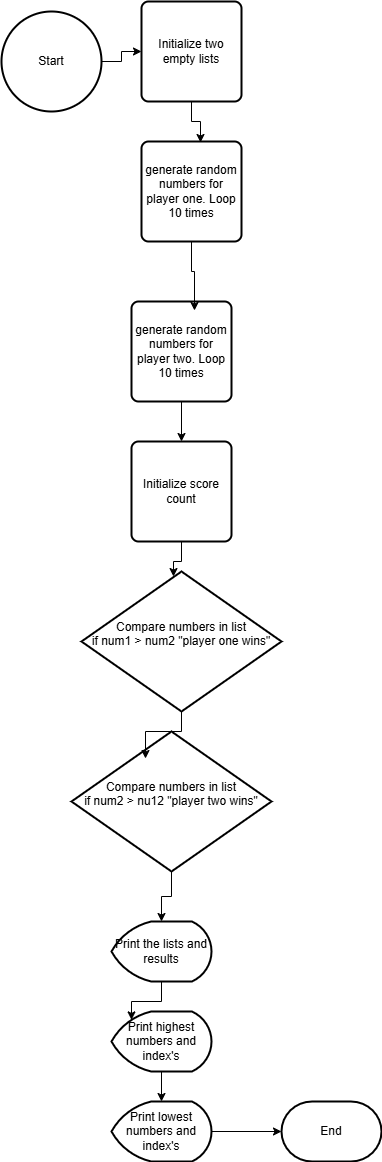

The diagram above was exported from draw.io. Its source (the exported page's mxGraphModel, read from the mxfile embedded in the PNG):
<mxGraphModel dx="864" dy="1643" grid="1" gridSize="10" guides="1" tooltips="1" connect="1" arrows="1" fold="1" page="1" pageScale="1" pageWidth="827" pageHeight="1169" math="0" shadow="0">
  <root>
    <mxCell id="WIyWlLk6GJQsqaUBKTNV-0" />
    <mxCell id="WIyWlLk6GJQsqaUBKTNV-1" parent="WIyWlLk6GJQsqaUBKTNV-0" />
    <mxCell id="MKnedz7c-Cj4abOeHoDG-12" style="edgeStyle=orthogonalEdgeStyle;rounded=0;orthogonalLoop=1;jettySize=auto;html=1;" edge="1" parent="WIyWlLk6GJQsqaUBKTNV-1" source="MKnedz7c-Cj4abOeHoDG-0" target="MKnedz7c-Cj4abOeHoDG-1">
      <mxGeometry relative="1" as="geometry" />
    </mxCell>
    <mxCell id="MKnedz7c-Cj4abOeHoDG-0" value="Start" style="strokeWidth=2;html=1;shape=mxgraph.flowchart.start_2;whiteSpace=wrap;" vertex="1" parent="WIyWlLk6GJQsqaUBKTNV-1">
      <mxGeometry x="110" y="-10" width="100" height="100" as="geometry" />
    </mxCell>
    <mxCell id="MKnedz7c-Cj4abOeHoDG-1" value="Initialize two empty lists" style="rounded=1;whiteSpace=wrap;html=1;absoluteArcSize=1;arcSize=14;strokeWidth=2;" vertex="1" parent="WIyWlLk6GJQsqaUBKTNV-1">
      <mxGeometry x="250" y="-20" width="100" height="100" as="geometry" />
    </mxCell>
    <mxCell id="MKnedz7c-Cj4abOeHoDG-2" value="generate random numbers for player one. Loop 10 times" style="rounded=1;whiteSpace=wrap;html=1;absoluteArcSize=1;arcSize=14;strokeWidth=2;" vertex="1" parent="WIyWlLk6GJQsqaUBKTNV-1">
      <mxGeometry x="250" y="120" width="100" height="100" as="geometry" />
    </mxCell>
    <mxCell id="MKnedz7c-Cj4abOeHoDG-15" style="edgeStyle=orthogonalEdgeStyle;rounded=0;orthogonalLoop=1;jettySize=auto;html=1;" edge="1" parent="WIyWlLk6GJQsqaUBKTNV-1" source="MKnedz7c-Cj4abOeHoDG-3" target="MKnedz7c-Cj4abOeHoDG-4">
      <mxGeometry relative="1" as="geometry" />
    </mxCell>
    <mxCell id="MKnedz7c-Cj4abOeHoDG-3" value="generate random numbers for player two. Loop 10 times" style="rounded=1;whiteSpace=wrap;html=1;absoluteArcSize=1;arcSize=14;strokeWidth=2;" vertex="1" parent="WIyWlLk6GJQsqaUBKTNV-1">
      <mxGeometry x="240" y="280" width="100" height="100" as="geometry" />
    </mxCell>
    <mxCell id="MKnedz7c-Cj4abOeHoDG-4" value="Initialize score count" style="rounded=1;whiteSpace=wrap;html=1;absoluteArcSize=1;arcSize=14;strokeWidth=2;" vertex="1" parent="WIyWlLk6GJQsqaUBKTNV-1">
      <mxGeometry x="240" y="420" width="100" height="100" as="geometry" />
    </mxCell>
    <mxCell id="MKnedz7c-Cj4abOeHoDG-5" value="Compare numbers in list&lt;div&gt;if num1 &amp;gt; num2 &quot;player one wins&quot;&lt;br&gt;&lt;div&gt;&lt;br&gt;&lt;/div&gt;&lt;/div&gt;" style="strokeWidth=2;html=1;shape=mxgraph.flowchart.decision;whiteSpace=wrap;" vertex="1" parent="WIyWlLk6GJQsqaUBKTNV-1">
      <mxGeometry x="190" y="550" width="200" height="140" as="geometry" />
    </mxCell>
    <mxCell id="MKnedz7c-Cj4abOeHoDG-18" value="" style="edgeStyle=orthogonalEdgeStyle;rounded=0;orthogonalLoop=1;jettySize=auto;html=1;" edge="1" parent="WIyWlLk6GJQsqaUBKTNV-1" source="MKnedz7c-Cj4abOeHoDG-6" target="MKnedz7c-Cj4abOeHoDG-7">
      <mxGeometry relative="1" as="geometry" />
    </mxCell>
    <mxCell id="MKnedz7c-Cj4abOeHoDG-6" value="Compare numbers in list&lt;div&gt;if num2 &amp;gt; nu12 &quot;player two wins&quot;&lt;br&gt;&lt;div&gt;&lt;br&gt;&lt;/div&gt;&lt;/div&gt;" style="strokeWidth=2;html=1;shape=mxgraph.flowchart.decision;whiteSpace=wrap;" vertex="1" parent="WIyWlLk6GJQsqaUBKTNV-1">
      <mxGeometry x="180" y="710" width="200" height="140" as="geometry" />
    </mxCell>
    <mxCell id="MKnedz7c-Cj4abOeHoDG-7" value="Print the lists and results" style="strokeWidth=2;html=1;shape=mxgraph.flowchart.display;whiteSpace=wrap;" vertex="1" parent="WIyWlLk6GJQsqaUBKTNV-1">
      <mxGeometry x="220" y="900" width="100" height="60" as="geometry" />
    </mxCell>
    <mxCell id="MKnedz7c-Cj4abOeHoDG-21" style="edgeStyle=orthogonalEdgeStyle;rounded=0;orthogonalLoop=1;jettySize=auto;html=1;" edge="1" parent="WIyWlLk6GJQsqaUBKTNV-1" source="MKnedz7c-Cj4abOeHoDG-8" target="MKnedz7c-Cj4abOeHoDG-11">
      <mxGeometry relative="1" as="geometry">
        <mxPoint x="380" y="1110" as="targetPoint" />
      </mxGeometry>
    </mxCell>
    <mxCell id="MKnedz7c-Cj4abOeHoDG-8" value="Print lowest numbers and index's" style="strokeWidth=2;html=1;shape=mxgraph.flowchart.display;whiteSpace=wrap;" vertex="1" parent="WIyWlLk6GJQsqaUBKTNV-1">
      <mxGeometry x="220" y="1080" width="100" height="60" as="geometry" />
    </mxCell>
    <mxCell id="MKnedz7c-Cj4abOeHoDG-10" value="Print highest numbers and index's" style="strokeWidth=2;html=1;shape=mxgraph.flowchart.display;whiteSpace=wrap;" vertex="1" parent="WIyWlLk6GJQsqaUBKTNV-1">
      <mxGeometry x="220" y="990" width="100" height="60" as="geometry" />
    </mxCell>
    <mxCell id="MKnedz7c-Cj4abOeHoDG-11" value="End" style="strokeWidth=2;html=1;shape=mxgraph.flowchart.terminator;whiteSpace=wrap;" vertex="1" parent="WIyWlLk6GJQsqaUBKTNV-1">
      <mxGeometry x="390" y="1080" width="100" height="60" as="geometry" />
    </mxCell>
    <mxCell id="MKnedz7c-Cj4abOeHoDG-13" style="edgeStyle=orthogonalEdgeStyle;rounded=0;orthogonalLoop=1;jettySize=auto;html=1;entryX=0.59;entryY=0.01;entryDx=0;entryDy=0;entryPerimeter=0;" edge="1" parent="WIyWlLk6GJQsqaUBKTNV-1" source="MKnedz7c-Cj4abOeHoDG-1" target="MKnedz7c-Cj4abOeHoDG-2">
      <mxGeometry relative="1" as="geometry" />
    </mxCell>
    <mxCell id="MKnedz7c-Cj4abOeHoDG-14" style="edgeStyle=orthogonalEdgeStyle;rounded=0;orthogonalLoop=1;jettySize=auto;html=1;entryX=0.63;entryY=0.09;entryDx=0;entryDy=0;entryPerimeter=0;" edge="1" parent="WIyWlLk6GJQsqaUBKTNV-1" source="MKnedz7c-Cj4abOeHoDG-2" target="MKnedz7c-Cj4abOeHoDG-3">
      <mxGeometry relative="1" as="geometry" />
    </mxCell>
    <mxCell id="MKnedz7c-Cj4abOeHoDG-16" style="edgeStyle=orthogonalEdgeStyle;rounded=0;orthogonalLoop=1;jettySize=auto;html=1;entryX=0.46;entryY=0.036;entryDx=0;entryDy=0;entryPerimeter=0;" edge="1" parent="WIyWlLk6GJQsqaUBKTNV-1" source="MKnedz7c-Cj4abOeHoDG-4" target="MKnedz7c-Cj4abOeHoDG-5">
      <mxGeometry relative="1" as="geometry" />
    </mxCell>
    <mxCell id="MKnedz7c-Cj4abOeHoDG-17" style="edgeStyle=orthogonalEdgeStyle;rounded=0;orthogonalLoop=1;jettySize=auto;html=1;entryX=0.37;entryY=0.193;entryDx=0;entryDy=0;entryPerimeter=0;" edge="1" parent="WIyWlLk6GJQsqaUBKTNV-1" source="MKnedz7c-Cj4abOeHoDG-5" target="MKnedz7c-Cj4abOeHoDG-6">
      <mxGeometry relative="1" as="geometry" />
    </mxCell>
    <mxCell id="MKnedz7c-Cj4abOeHoDG-19" style="edgeStyle=orthogonalEdgeStyle;rounded=0;orthogonalLoop=1;jettySize=auto;html=1;entryX=0.2;entryY=0.14;entryDx=0;entryDy=0;entryPerimeter=0;" edge="1" parent="WIyWlLk6GJQsqaUBKTNV-1" source="MKnedz7c-Cj4abOeHoDG-7" target="MKnedz7c-Cj4abOeHoDG-10">
      <mxGeometry relative="1" as="geometry" />
    </mxCell>
    <mxCell id="MKnedz7c-Cj4abOeHoDG-20" style="edgeStyle=orthogonalEdgeStyle;rounded=0;orthogonalLoop=1;jettySize=auto;html=1;entryX=0.5;entryY=0;entryDx=0;entryDy=0;entryPerimeter=0;" edge="1" parent="WIyWlLk6GJQsqaUBKTNV-1" source="MKnedz7c-Cj4abOeHoDG-10" target="MKnedz7c-Cj4abOeHoDG-8">
      <mxGeometry relative="1" as="geometry" />
    </mxCell>
  </root>
</mxGraphModel>